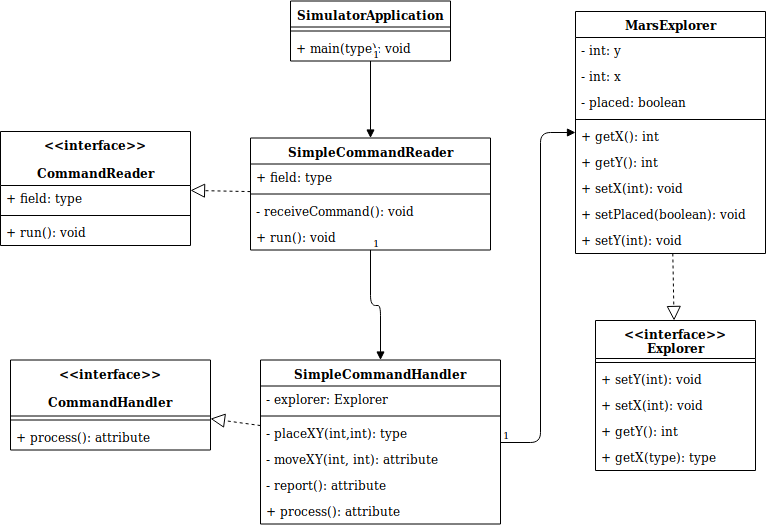

The diagram above was exported from draw.io. Its source (the exported page's mxGraphModel, read from the mxfile embedded in the PNG):
<mxGraphModel dx="1123" dy="1722" grid="1" gridSize="10" guides="1" tooltips="1" connect="1" arrows="1" fold="1" page="1" pageScale="1" pageWidth="850" pageHeight="1100" math="0" shadow="0">
  <root>
    <mxCell id="0" />
    <mxCell id="1" parent="0" />
    <mxCell id="ae2IXAyHEgIlPgHGqmoM-6" value="&lt;&lt;interface&gt;&gt;&#10;&#10;CommandHandler" style="swimlane;fontStyle=1;align=center;verticalAlign=top;childLayout=stackLayout;horizontal=1;startSize=56;horizontalStack=0;resizeParent=1;resizeParentMax=0;resizeLast=0;collapsible=1;marginBottom=0;" vertex="1" parent="1">
      <mxGeometry x="30" y="-208.5" width="200" height="90" as="geometry" />
    </mxCell>
    <mxCell id="ae2IXAyHEgIlPgHGqmoM-8" value="" style="line;strokeWidth=1;fillColor=none;align=left;verticalAlign=middle;spacingTop=-1;spacingLeft=3;spacingRight=3;rotatable=0;labelPosition=right;points=[];portConstraint=eastwest;" vertex="1" parent="ae2IXAyHEgIlPgHGqmoM-6">
      <mxGeometry y="56" width="200" height="8" as="geometry" />
    </mxCell>
    <mxCell id="ae2IXAyHEgIlPgHGqmoM-27" value="+ process(): attribute" style="text;strokeColor=none;fillColor=none;align=left;verticalAlign=top;spacingLeft=4;spacingRight=4;overflow=hidden;rotatable=0;points=[[0,0.5],[1,0.5]];portConstraint=eastwest;" vertex="1" parent="ae2IXAyHEgIlPgHGqmoM-6">
      <mxGeometry y="64" width="200" height="26" as="geometry" />
    </mxCell>
    <mxCell id="ae2IXAyHEgIlPgHGqmoM-10" value="SimulatorApplication" style="swimlane;fontStyle=1;align=center;verticalAlign=top;childLayout=stackLayout;horizontal=1;startSize=26;horizontalStack=0;resizeParent=1;resizeParentMax=0;resizeLast=0;collapsible=1;marginBottom=0;" vertex="1" parent="1">
      <mxGeometry x="310" y="-567.5" width="160" height="60" as="geometry" />
    </mxCell>
    <mxCell id="ae2IXAyHEgIlPgHGqmoM-12" value="" style="line;strokeWidth=1;fillColor=none;align=left;verticalAlign=middle;spacingTop=-1;spacingLeft=3;spacingRight=3;rotatable=0;labelPosition=right;points=[];portConstraint=eastwest;" vertex="1" parent="ae2IXAyHEgIlPgHGqmoM-10">
      <mxGeometry y="26" width="160" height="8" as="geometry" />
    </mxCell>
    <mxCell id="ae2IXAyHEgIlPgHGqmoM-13" value="+ main(type): void" style="text;strokeColor=none;fillColor=none;align=left;verticalAlign=top;spacingLeft=4;spacingRight=4;overflow=hidden;rotatable=0;points=[[0,0.5],[1,0.5]];portConstraint=eastwest;" vertex="1" parent="ae2IXAyHEgIlPgHGqmoM-10">
      <mxGeometry y="34" width="160" height="26" as="geometry" />
    </mxCell>
    <mxCell id="ae2IXAyHEgIlPgHGqmoM-14" value="MarsExplorer" style="swimlane;fontStyle=1;align=center;verticalAlign=top;childLayout=stackLayout;horizontal=1;startSize=26;horizontalStack=0;resizeParent=1;resizeParentMax=0;resizeLast=0;collapsible=1;marginBottom=0;" vertex="1" parent="1">
      <mxGeometry x="595" y="-557" width="190" height="242" as="geometry" />
    </mxCell>
    <mxCell id="ae2IXAyHEgIlPgHGqmoM-19" value="- int: y" style="text;strokeColor=none;fillColor=none;align=left;verticalAlign=top;spacingLeft=4;spacingRight=4;overflow=hidden;rotatable=0;points=[[0,0.5],[1,0.5]];portConstraint=eastwest;" vertex="1" parent="ae2IXAyHEgIlPgHGqmoM-14">
      <mxGeometry y="26" width="190" height="26" as="geometry" />
    </mxCell>
    <mxCell id="ae2IXAyHEgIlPgHGqmoM-15" value="- int: x&#10;" style="text;strokeColor=none;fillColor=none;align=left;verticalAlign=top;spacingLeft=4;spacingRight=4;overflow=hidden;rotatable=0;points=[[0,0.5],[1,0.5]];portConstraint=eastwest;" vertex="1" parent="ae2IXAyHEgIlPgHGqmoM-14">
      <mxGeometry y="52" width="190" height="26" as="geometry" />
    </mxCell>
    <mxCell id="ae2IXAyHEgIlPgHGqmoM-59" value="- placed: boolean" style="text;strokeColor=none;fillColor=none;align=left;verticalAlign=top;spacingLeft=4;spacingRight=4;overflow=hidden;rotatable=0;points=[[0,0.5],[1,0.5]];portConstraint=eastwest;" vertex="1" parent="ae2IXAyHEgIlPgHGqmoM-14">
      <mxGeometry y="78" width="190" height="26" as="geometry" />
    </mxCell>
    <mxCell id="ae2IXAyHEgIlPgHGqmoM-16" value="" style="line;strokeWidth=1;fillColor=none;align=left;verticalAlign=middle;spacingTop=-1;spacingLeft=3;spacingRight=3;rotatable=0;labelPosition=right;points=[];portConstraint=eastwest;" vertex="1" parent="ae2IXAyHEgIlPgHGqmoM-14">
      <mxGeometry y="104" width="190" height="8" as="geometry" />
    </mxCell>
    <mxCell id="ae2IXAyHEgIlPgHGqmoM-21" value="+ getX(): int" style="text;strokeColor=none;fillColor=none;align=left;verticalAlign=top;spacingLeft=4;spacingRight=4;overflow=hidden;rotatable=0;points=[[0,0.5],[1,0.5]];portConstraint=eastwest;" vertex="1" parent="ae2IXAyHEgIlPgHGqmoM-14">
      <mxGeometry y="112" width="190" height="26" as="geometry" />
    </mxCell>
    <mxCell id="ae2IXAyHEgIlPgHGqmoM-23" value="+ getY(): int" style="text;strokeColor=none;fillColor=none;align=left;verticalAlign=top;spacingLeft=4;spacingRight=4;overflow=hidden;rotatable=0;points=[[0,0.5],[1,0.5]];portConstraint=eastwest;" vertex="1" parent="ae2IXAyHEgIlPgHGqmoM-14">
      <mxGeometry y="138" width="190" height="26" as="geometry" />
    </mxCell>
    <mxCell id="ae2IXAyHEgIlPgHGqmoM-22" value="+ setX(int): void" style="text;strokeColor=none;fillColor=none;align=left;verticalAlign=top;spacingLeft=4;spacingRight=4;overflow=hidden;rotatable=0;points=[[0,0.5],[1,0.5]];portConstraint=eastwest;" vertex="1" parent="ae2IXAyHEgIlPgHGqmoM-14">
      <mxGeometry y="164" width="190" height="26" as="geometry" />
    </mxCell>
    <mxCell id="ae2IXAyHEgIlPgHGqmoM-61" value="+ setPlaced(boolean): void" style="text;strokeColor=none;fillColor=none;align=left;verticalAlign=top;spacingLeft=4;spacingRight=4;overflow=hidden;rotatable=0;points=[[0,0.5],[1,0.5]];portConstraint=eastwest;" vertex="1" parent="ae2IXAyHEgIlPgHGqmoM-14">
      <mxGeometry y="190" width="190" height="26" as="geometry" />
    </mxCell>
    <mxCell id="ae2IXAyHEgIlPgHGqmoM-17" value="+ setY(int): void&#10;" style="text;strokeColor=none;fillColor=none;align=left;verticalAlign=top;spacingLeft=4;spacingRight=4;overflow=hidden;rotatable=0;points=[[0,0.5],[1,0.5]];portConstraint=eastwest;" vertex="1" parent="ae2IXAyHEgIlPgHGqmoM-14">
      <mxGeometry y="216" width="190" height="26" as="geometry" />
    </mxCell>
    <mxCell id="ae2IXAyHEgIlPgHGqmoM-35" value="SimpleCommandHandler" style="swimlane;fontStyle=1;align=center;verticalAlign=top;childLayout=stackLayout;horizontal=1;startSize=26;horizontalStack=0;resizeParent=1;resizeParentMax=0;resizeLast=0;collapsible=1;marginBottom=0;" vertex="1" parent="1">
      <mxGeometry x="280" y="-208.5" width="240" height="164" as="geometry" />
    </mxCell>
    <mxCell id="ae2IXAyHEgIlPgHGqmoM-60" value="- explorer: Explorer" style="text;strokeColor=none;fillColor=none;align=left;verticalAlign=top;spacingLeft=4;spacingRight=4;overflow=hidden;rotatable=0;points=[[0,0.5],[1,0.5]];portConstraint=eastwest;" vertex="1" parent="ae2IXAyHEgIlPgHGqmoM-35">
      <mxGeometry y="26" width="240" height="26" as="geometry" />
    </mxCell>
    <mxCell id="ae2IXAyHEgIlPgHGqmoM-37" value="" style="line;strokeWidth=1;fillColor=none;align=left;verticalAlign=middle;spacingTop=-1;spacingLeft=3;spacingRight=3;rotatable=0;labelPosition=right;points=[];portConstraint=eastwest;" vertex="1" parent="ae2IXAyHEgIlPgHGqmoM-35">
      <mxGeometry y="52" width="240" height="8" as="geometry" />
    </mxCell>
    <mxCell id="ae2IXAyHEgIlPgHGqmoM-39" value="- placeXY(int,int): type" style="text;strokeColor=none;fillColor=none;align=left;verticalAlign=top;spacingLeft=4;spacingRight=4;overflow=hidden;rotatable=0;points=[[0,0.5],[1,0.5]];portConstraint=eastwest;" vertex="1" parent="ae2IXAyHEgIlPgHGqmoM-35">
      <mxGeometry y="60" width="240" height="26" as="geometry" />
    </mxCell>
    <mxCell id="ae2IXAyHEgIlPgHGqmoM-40" value="- moveXY(int, int): attribute" style="text;strokeColor=none;fillColor=none;align=left;verticalAlign=top;spacingLeft=4;spacingRight=4;overflow=hidden;rotatable=0;points=[[0,0.5],[1,0.5]];portConstraint=eastwest;" vertex="1" parent="ae2IXAyHEgIlPgHGqmoM-35">
      <mxGeometry y="86" width="240" height="26" as="geometry" />
    </mxCell>
    <mxCell id="ae2IXAyHEgIlPgHGqmoM-41" value="- report(): attribute" style="text;strokeColor=none;fillColor=none;align=left;verticalAlign=top;spacingLeft=4;spacingRight=4;overflow=hidden;rotatable=0;points=[[0,0.5],[1,0.5]];portConstraint=eastwest;" vertex="1" parent="ae2IXAyHEgIlPgHGqmoM-35">
      <mxGeometry y="112" width="240" height="26" as="geometry" />
    </mxCell>
    <mxCell id="ae2IXAyHEgIlPgHGqmoM-42" value="+ process(): attribute" style="text;strokeColor=none;fillColor=none;align=left;verticalAlign=top;spacingLeft=4;spacingRight=4;overflow=hidden;rotatable=0;points=[[0,0.5],[1,0.5]];portConstraint=eastwest;" vertex="1" parent="ae2IXAyHEgIlPgHGqmoM-35">
      <mxGeometry y="138" width="240" height="26" as="geometry" />
    </mxCell>
    <mxCell id="ae2IXAyHEgIlPgHGqmoM-44" value="&lt;&lt;interface&gt;&gt;&#10;Explorer" style="swimlane;fontStyle=1;align=center;verticalAlign=top;childLayout=stackLayout;horizontal=1;startSize=38;horizontalStack=0;resizeParent=1;resizeParentMax=0;resizeLast=0;collapsible=1;marginBottom=0;" vertex="1" parent="1">
      <mxGeometry x="615" y="-248" width="160" height="150" as="geometry" />
    </mxCell>
    <mxCell id="ae2IXAyHEgIlPgHGqmoM-46" value="" style="line;strokeWidth=1;fillColor=none;align=left;verticalAlign=middle;spacingTop=-1;spacingLeft=3;spacingRight=3;rotatable=0;labelPosition=right;points=[];portConstraint=eastwest;" vertex="1" parent="ae2IXAyHEgIlPgHGqmoM-44">
      <mxGeometry y="38" width="160" height="8" as="geometry" />
    </mxCell>
    <mxCell id="ae2IXAyHEgIlPgHGqmoM-51" value="+ setY(int): void&#10;" style="text;strokeColor=none;fillColor=none;align=left;verticalAlign=top;spacingLeft=4;spacingRight=4;overflow=hidden;rotatable=0;points=[[0,0.5],[1,0.5]];portConstraint=eastwest;" vertex="1" parent="ae2IXAyHEgIlPgHGqmoM-44">
      <mxGeometry y="46" width="160" height="26" as="geometry" />
    </mxCell>
    <mxCell id="ae2IXAyHEgIlPgHGqmoM-50" value="+ setX(int): void" style="text;strokeColor=none;fillColor=none;align=left;verticalAlign=top;spacingLeft=4;spacingRight=4;overflow=hidden;rotatable=0;points=[[0,0.5],[1,0.5]];portConstraint=eastwest;" vertex="1" parent="ae2IXAyHEgIlPgHGqmoM-44">
      <mxGeometry y="72" width="160" height="26" as="geometry" />
    </mxCell>
    <mxCell id="ae2IXAyHEgIlPgHGqmoM-49" value="+ getY(): int" style="text;strokeColor=none;fillColor=none;align=left;verticalAlign=top;spacingLeft=4;spacingRight=4;overflow=hidden;rotatable=0;points=[[0,0.5],[1,0.5]];portConstraint=eastwest;" vertex="1" parent="ae2IXAyHEgIlPgHGqmoM-44">
      <mxGeometry y="98" width="160" height="26" as="geometry" />
    </mxCell>
    <mxCell id="ae2IXAyHEgIlPgHGqmoM-47" value="+ getX(type): type" style="text;strokeColor=none;fillColor=none;align=left;verticalAlign=top;spacingLeft=4;spacingRight=4;overflow=hidden;rotatable=0;points=[[0,0.5],[1,0.5]];portConstraint=eastwest;" vertex="1" parent="ae2IXAyHEgIlPgHGqmoM-44">
      <mxGeometry y="124" width="160" height="26" as="geometry" />
    </mxCell>
    <mxCell id="ae2IXAyHEgIlPgHGqmoM-53" value="" style="endArrow=block;dashed=1;endFill=0;endSize=12;html=1;" edge="1" parent="1" source="ae2IXAyHEgIlPgHGqmoM-35" target="ae2IXAyHEgIlPgHGqmoM-6">
      <mxGeometry width="160" relative="1" as="geometry">
        <mxPoint x="350" y="-149.5" as="sourcePoint" />
        <mxPoint x="510" y="-149.5" as="targetPoint" />
      </mxGeometry>
    </mxCell>
    <mxCell id="ae2IXAyHEgIlPgHGqmoM-54" value="" style="endArrow=block;dashed=1;endFill=0;endSize=12;html=1;" edge="1" parent="1" source="ae2IXAyHEgIlPgHGqmoM-14" target="ae2IXAyHEgIlPgHGqmoM-44">
      <mxGeometry width="160" relative="1" as="geometry">
        <mxPoint x="720" y="-371.5" as="sourcePoint" />
        <mxPoint x="880" y="-371.5" as="targetPoint" />
      </mxGeometry>
    </mxCell>
    <mxCell id="ae2IXAyHEgIlPgHGqmoM-62" value="&lt;&lt;interface&gt;&gt;&#10;&#10;CommandReader" style="swimlane;fontStyle=1;align=center;verticalAlign=top;childLayout=stackLayout;horizontal=1;startSize=54;horizontalStack=0;resizeParent=1;resizeParentMax=0;resizeLast=0;collapsible=1;marginBottom=0;" vertex="1" parent="1">
      <mxGeometry x="20" y="-437" width="190" height="114" as="geometry" />
    </mxCell>
    <mxCell id="ae2IXAyHEgIlPgHGqmoM-63" value="+ field: type" style="text;strokeColor=none;fillColor=none;align=left;verticalAlign=top;spacingLeft=4;spacingRight=4;overflow=hidden;rotatable=0;points=[[0,0.5],[1,0.5]];portConstraint=eastwest;" vertex="1" parent="ae2IXAyHEgIlPgHGqmoM-62">
      <mxGeometry y="54" width="190" height="26" as="geometry" />
    </mxCell>
    <mxCell id="ae2IXAyHEgIlPgHGqmoM-64" value="" style="line;strokeWidth=1;fillColor=none;align=left;verticalAlign=middle;spacingTop=-1;spacingLeft=3;spacingRight=3;rotatable=0;labelPosition=right;points=[];portConstraint=eastwest;" vertex="1" parent="ae2IXAyHEgIlPgHGqmoM-62">
      <mxGeometry y="80" width="190" height="8" as="geometry" />
    </mxCell>
    <mxCell id="ae2IXAyHEgIlPgHGqmoM-65" value="+ run(): void" style="text;strokeColor=none;fillColor=none;align=left;verticalAlign=top;spacingLeft=4;spacingRight=4;overflow=hidden;rotatable=0;points=[[0,0.5],[1,0.5]];portConstraint=eastwest;" vertex="1" parent="ae2IXAyHEgIlPgHGqmoM-62">
      <mxGeometry y="88" width="190" height="26" as="geometry" />
    </mxCell>
    <mxCell id="ae2IXAyHEgIlPgHGqmoM-66" value="SimpleCommandReader" style="swimlane;fontStyle=1;align=center;verticalAlign=top;childLayout=stackLayout;horizontal=1;startSize=26;horizontalStack=0;resizeParent=1;resizeParentMax=0;resizeLast=0;collapsible=1;marginBottom=0;" vertex="1" parent="1">
      <mxGeometry x="270" y="-430.5" width="240" height="112" as="geometry" />
    </mxCell>
    <mxCell id="ae2IXAyHEgIlPgHGqmoM-67" value="+ field: type" style="text;strokeColor=none;fillColor=none;align=left;verticalAlign=top;spacingLeft=4;spacingRight=4;overflow=hidden;rotatable=0;points=[[0,0.5],[1,0.5]];portConstraint=eastwest;" vertex="1" parent="ae2IXAyHEgIlPgHGqmoM-66">
      <mxGeometry y="26" width="240" height="26" as="geometry" />
    </mxCell>
    <mxCell id="ae2IXAyHEgIlPgHGqmoM-68" value="" style="line;strokeWidth=1;fillColor=none;align=left;verticalAlign=middle;spacingTop=-1;spacingLeft=3;spacingRight=3;rotatable=0;labelPosition=right;points=[];portConstraint=eastwest;" vertex="1" parent="ae2IXAyHEgIlPgHGqmoM-66">
      <mxGeometry y="52" width="240" height="8" as="geometry" />
    </mxCell>
    <mxCell id="ae2IXAyHEgIlPgHGqmoM-84" value="- receiveCommand(): void" style="text;strokeColor=none;fillColor=none;align=left;verticalAlign=top;spacingLeft=4;spacingRight=4;overflow=hidden;rotatable=0;points=[[0,0.5],[1,0.5]];portConstraint=eastwest;" vertex="1" parent="ae2IXAyHEgIlPgHGqmoM-66">
      <mxGeometry y="60" width="240" height="26" as="geometry" />
    </mxCell>
    <mxCell id="ae2IXAyHEgIlPgHGqmoM-69" value="+ run(): void" style="text;strokeColor=none;fillColor=none;align=left;verticalAlign=top;spacingLeft=4;spacingRight=4;overflow=hidden;rotatable=0;points=[[0,0.5],[1,0.5]];portConstraint=eastwest;" vertex="1" parent="ae2IXAyHEgIlPgHGqmoM-66">
      <mxGeometry y="86" width="240" height="26" as="geometry" />
    </mxCell>
    <mxCell id="ae2IXAyHEgIlPgHGqmoM-70" value="" style="endArrow=block;dashed=1;endFill=0;endSize=12;html=1;" edge="1" parent="1" source="ae2IXAyHEgIlPgHGqmoM-66" target="ae2IXAyHEgIlPgHGqmoM-62">
      <mxGeometry width="160" relative="1" as="geometry">
        <mxPoint x="280" y="-359.5" as="sourcePoint" />
        <mxPoint x="440" y="-359.5" as="targetPoint" />
      </mxGeometry>
    </mxCell>
    <mxCell id="ae2IXAyHEgIlPgHGqmoM-77" value="" style="endArrow=block;endFill=1;html=1;edgeStyle=orthogonalEdgeStyle;align=left;verticalAlign=top;" edge="1" parent="1" source="ae2IXAyHEgIlPgHGqmoM-10" target="ae2IXAyHEgIlPgHGqmoM-66">
      <mxGeometry x="-0.5588" y="20" relative="1" as="geometry">
        <mxPoint x="540" y="-549.5" as="sourcePoint" />
        <mxPoint x="700" y="-549.5" as="targetPoint" />
        <mxPoint as="offset" />
      </mxGeometry>
    </mxCell>
    <mxCell id="ae2IXAyHEgIlPgHGqmoM-78" value="1" style="resizable=0;html=1;align=left;verticalAlign=bottom;labelBackgroundColor=#ffffff;fontSize=10;" connectable="0" vertex="1" parent="ae2IXAyHEgIlPgHGqmoM-77">
      <mxGeometry x="-1" relative="1" as="geometry" />
    </mxCell>
    <mxCell id="ae2IXAyHEgIlPgHGqmoM-79" value="" style="endArrow=block;endFill=1;html=1;edgeStyle=orthogonalEdgeStyle;align=left;verticalAlign=top;" edge="1" parent="1" source="ae2IXAyHEgIlPgHGqmoM-66" target="ae2IXAyHEgIlPgHGqmoM-35">
      <mxGeometry x="-1" relative="1" as="geometry">
        <mxPoint x="370" y="-279.5" as="sourcePoint" />
        <mxPoint x="530" y="-279.5" as="targetPoint" />
      </mxGeometry>
    </mxCell>
    <mxCell id="ae2IXAyHEgIlPgHGqmoM-80" value="1" style="resizable=0;html=1;align=left;verticalAlign=bottom;labelBackgroundColor=#ffffff;fontSize=10;" connectable="0" vertex="1" parent="ae2IXAyHEgIlPgHGqmoM-79">
      <mxGeometry x="-1" relative="1" as="geometry" />
    </mxCell>
    <mxCell id="ae2IXAyHEgIlPgHGqmoM-81" value="" style="endArrow=block;endFill=1;html=1;edgeStyle=orthogonalEdgeStyle;align=left;verticalAlign=top;" edge="1" parent="1" source="ae2IXAyHEgIlPgHGqmoM-35" target="ae2IXAyHEgIlPgHGqmoM-14">
      <mxGeometry x="-1" relative="1" as="geometry">
        <mxPoint x="550" y="-249.5" as="sourcePoint" />
        <mxPoint x="710" y="-249.5" as="targetPoint" />
        <Array as="points">
          <mxPoint x="560" y="-126" />
          <mxPoint x="560" y="-436" />
        </Array>
      </mxGeometry>
    </mxCell>
    <mxCell id="ae2IXAyHEgIlPgHGqmoM-82" value="1" style="resizable=0;html=1;align=left;verticalAlign=bottom;labelBackgroundColor=#ffffff;fontSize=10;" connectable="0" vertex="1" parent="ae2IXAyHEgIlPgHGqmoM-81">
      <mxGeometry x="-1" relative="1" as="geometry" />
    </mxCell>
  </root>
</mxGraphModel>